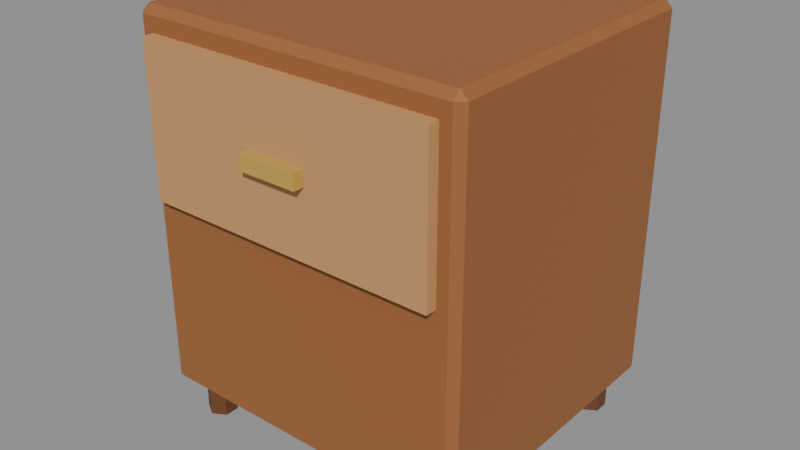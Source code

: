# Source: nightstand.blend  (saved by Blender 5.0.119; exported with 4.5.12 LTS)
import bpy
from mathutils import Matrix  # noqa: F401  (used for matrix-valued properties, if any)

bpy.ops.wm.read_factory_settings(use_empty=True)
scene = bpy.context.scene
scene.name = 'Scene'

# ---- materials (node trees are filled in below, after node groups)
mat_w_9a6236 = bpy.data.materials.new('W_9a6236')
mat_w_9a6236.diffuse_color = (0.6039, 0.3843, 0.2118, 1.0)
mat_w_6a3f22 = bpy.data.materials.new('W_6a3f22')
mat_w_6a3f22.diffuse_color = (0.4157, 0.2471, 0.1333, 1.0)
mat_w_c89560 = bpy.data.materials.new('W_c89560')
mat_w_c89560.diffuse_color = (0.7843, 0.5843, 0.3765, 1.0)
mat_m_c6a14a = bpy.data.materials.new('M_c6a14a')
mat_m_c6a14a.diffuse_color = (0.7765, 0.6314, 0.2902, 1.0)

# ---- material node trees
mat_w_9a6236.use_nodes = True; mat_w_9a6236.node_tree.nodes.clear()
_N = mat_w_9a6236.node_tree.nodes; _L = mat_w_9a6236.node_tree.links
n0 = _N.new('ShaderNodeBsdfPrincipled'); n0.name = 'Principled BSDF'; n0.location = (-200, 100)
n0.inputs[0].default_value = (0.3231, 0.1221, 0.03689, 1.0)
n0.inputs[2].default_value = 0.75
n1 = _N.new('ShaderNodeOutputMaterial'); n1.name = 'Material Output'; n1.location = (200, 100)
_L.new(n0.outputs[0], n1.inputs[0])
n1.is_active_output = True
mat_w_6a3f22.use_nodes = True; mat_w_6a3f22.node_tree.nodes.clear()
_N = mat_w_6a3f22.node_tree.nodes; _L = mat_w_6a3f22.node_tree.links
n0 = _N.new('ShaderNodeBsdfPrincipled'); n0.name = 'Principled BSDF'; n0.location = (-200, 100)
n0.inputs[0].default_value = (0.1441, 0.04971, 0.016, 1.0)
n0.inputs[2].default_value = 0.75
n1 = _N.new('ShaderNodeOutputMaterial'); n1.name = 'Material Output'; n1.location = (200, 100)
_L.new(n0.outputs[0], n1.inputs[0])
n1.is_active_output = True
mat_w_c89560.use_nodes = True; mat_w_c89560.node_tree.nodes.clear()
_N = mat_w_c89560.node_tree.nodes; _L = mat_w_c89560.node_tree.links
n0 = _N.new('ShaderNodeBsdfPrincipled'); n0.name = 'Principled BSDF'; n0.location = (-200, 100)
n0.inputs[0].default_value = (0.5776, 0.3005, 0.117, 1.0)
n0.inputs[2].default_value = 0.75
n1 = _N.new('ShaderNodeOutputMaterial'); n1.name = 'Material Output'; n1.location = (200, 100)
_L.new(n0.outputs[0], n1.inputs[0])
n1.is_active_output = True
mat_m_c6a14a.use_nodes = True; mat_m_c6a14a.node_tree.nodes.clear()
_N = mat_m_c6a14a.node_tree.nodes; _L = mat_m_c6a14a.node_tree.links
n0 = _N.new('ShaderNodeBsdfPrincipled'); n0.name = 'Principled BSDF'; n0.location = (-200, 100)
n0.inputs[0].default_value = (0.5647, 0.3564, 0.06848, 1.0)
n0.inputs[2].default_value = 0.75
n1 = _N.new('ShaderNodeOutputMaterial'); n1.name = 'Material Output'; n1.location = (200, 100)
_L.new(n0.outputs[0], n1.inputs[0])
n1.is_active_output = True

# ---- meshes
me_nightstand = bpy.data.meshes.new('nightstand')
me_nightstand.from_pydata([(-0.86, -0.76, 0.2), (-0.86, -0.8, 0.24), (-0.9, -0.76, 0.24), (-0.86, -0.8, 2.16), (-0.86, -0.76, 2.2), (-0.9, -0.76, 2.16), (-0.86, 0.76, 0.2), (-0.9, 0.76, 0.24), (-0.86, 0.8, 0.24), (-0.86, 0.76, 2.2), (-0.86, 0.8, 2.16), (-0.9, 0.76, 2.16), (0.86, -0.76, 0.2), (0.9, -0.76, 0.24), (0.86, -0.8, 0.24), (0.86, -0.76, 2.2), (0.86, -0.8, 2.16), (0.9, -0.76, 2.16), (0.86, 0.76, 0.2), (0.86, 0.8, 0.24), (0.9, 0.76, 0.24), (0.86, 0.76, 2.2), (0.9, 0.76, 2.16), (0.86, 0.8, 2.16), (0.74, 0.72, 0.0), (0.74, 0.72, 0.2), (0.8093, 0.68, 0.0), (0.8093, 0.68, 0.2), (0.8093, 0.6, 0.0), (0.8093, 0.6, 0.2), (0.74, 0.56, 0.0), (0.74, 0.56, 0.2), (0.6707, 0.6, 0.0), (0.6707, 0.6, 0.2), (0.6707, 0.68, 0.0), (0.6707, 0.68, 0.2), (0.74, -0.56, 0.0), (0.74, -0.56, 0.2), (0.8093, -0.6, 0.0), (0.8093, -0.6, 0.2), (0.8093, -0.68, 0.0), (0.8093, -0.68, 0.2), (0.74, -0.72, 0.0), (0.74, -0.72, 0.2), (0.6707, -0.68, 0.0), (0.6707, -0.68, 0.2), (0.6707, -0.6, 0.0), (0.6707, -0.6, 0.2), (-0.74, 0.72, 0.0), (-0.74, 0.72, 0.2), (-0.6707, 0.68, 0.0), (-0.6707, 0.68, 0.2), (-0.6707, 0.6, 0.0), (-0.6707, 0.6, 0.2), (-0.74, 0.56, 0.0), (-0.74, 0.56, 0.2), (-0.8093, 0.6, 0.0), (-0.8093, 0.6, 0.2), (-0.8093, 0.68, 0.0), (-0.8093, 0.68, 0.2), (-0.74, -0.56, 0.0), (-0.74, -0.56, 0.2), (-0.6707, -0.6, 0.0), (-0.6707, -0.6, 0.2), (-0.6707, -0.68, 0.0), (-0.6707, -0.68, 0.2), (-0.74, -0.72, 0.0), (-0.74, -0.72, 0.2), (-0.8093, -0.68, 0.0), (-0.8093, -0.68, 0.2), (-0.8093, -0.6, 0.0), (-0.8093, -0.6, 0.2), (-0.8, -0.86, 1.28), (-0.8, -0.86, 2.08), (-0.8, -0.78, 1.28), (-0.8, -0.78, 2.08), (0.8, -0.86, 1.28), (0.8, -0.86, 2.08), (0.8, -0.78, 1.28), (0.8, -0.78, 2.08), (-0.16, -0.92, 1.64), (-0.16, -0.92, 1.72), (-0.16, -0.84, 1.64), (-0.16, -0.84, 1.72), (0.16, -0.92, 1.64), (0.16, -0.92, 1.72), (0.16, -0.84, 1.64), (0.16, -0.84, 1.72)], [], [(0, 1, 2), (3, 4, 5), (6, 7, 8), (9, 10, 11), (12, 13, 14), (15, 16, 17), (18, 19, 20), (21, 22, 23), (6, 0, 2, 7), (1, 3, 5, 2), (4, 9, 11, 5), (10, 8, 7, 11), (18, 6, 8, 19), (9, 21, 23, 10), (22, 20, 19, 23), (12, 18, 20, 13), (21, 15, 17, 22), (16, 14, 13, 17), (0, 12, 14, 1), (15, 4, 3, 16), (6, 18, 12, 0), (2, 5, 11, 7), (14, 16, 3, 1), (21, 9, 4, 15), (8, 10, 23, 19), (20, 22, 17, 13), (24, 25, 27, 26), (26, 27, 29, 28), (28, 29, 31, 30), (30, 31, 33, 32), (27, 25, 35, 33, 31, 29), (32, 33, 35, 34), (34, 35, 25, 24), (24, 26, 28, 30, 32, 34), (36, 37, 39, 38), (38, 39, 41, 40), (40, 41, 43, 42), (42, 43, 45, 44), (39, 37, 47, 45, 43, 41), (44, 45, 47, 46), (46, 47, 37, 36), (36, 38, 40, 42, 44, 46), (48, 49, 51, 50), (50, 51, 53, 52), (52, 53, 55, 54), (54, 55, 57, 56), (51, 49, 59, 57, 55, 53), (56, 57, 59, 58), (58, 59, 49, 48), (48, 50, 52, 54, 56, 58), (60, 61, 63, 62), (62, 63, 65, 64), (64, 65, 67, 66), (66, 67, 69, 68), (63, 61, 71, 69, 67, 65), (68, 69, 71, 70), (70, 71, 61, 60), (60, 62, 64, 66, 68, 70), (72, 73, 75, 74), (74, 75, 79, 78), (78, 79, 77, 76), (76, 77, 73, 72), (74, 78, 76, 72), (79, 75, 73, 77), (80, 81, 83, 82), (82, 83, 87, 86), (86, 87, 85, 84), (84, 85, 81, 80), (82, 86, 84, 80), (87, 83, 81, 85)])
me_nightstand.polygons.foreach_set('material_index', [0, 0, 0, 0, 0, 0, 0, 0, 0, 0, 0, 0, 0, 0, 0, 0, 0, 0, 0, 0, 0, 0, 0, 0, 0, 0, 1, 1, 1, 1, 1, 1, 1, 1, 1, 1, 1, 1, 1, 1, 1, 1, 1, 1, 1, 1, 1, 1, 1, 1, 1, 1, 1, 1, 1, 1, 1, 1, 2, 2, 2, 2, 2, 2, 3, 3, 3, 3, 3, 3])
me_nightstand.materials.append(mat_w_9a6236)
me_nightstand.materials.append(mat_w_6a3f22)
me_nightstand.materials.append(mat_w_c89560)
me_nightstand.materials.append(mat_m_c6a14a)
me_nightstand.update()

# ---- objects
ob_nightstand = bpy.data.objects.new('nightstand', me_nightstand)
ob_col_b0 = bpy.data.objects.new('COL_b0', None)
ob_surf_0 = bpy.data.objects.new('SURF_0', None)

# ---- transforms, parenting, visibility, modifiers, constraints
ob_nightstand.location = (0.0, 0.0, 0.0)
ob_col_b0.parent = ob_nightstand
ob_col_b0.location = (0.0, 0.0, 1.2)
ob_col_b0.scale = (1.8, 1.6, 2.0)
ob_col_b0.empty_display_type = 'CUBE'
ob_col_b0.empty_display_size = 0.5
ob_col_b0.hide_render = True
ob_surf_0.parent = ob_nightstand
ob_surf_0.location = (-0.32, -0.08, 2.2)
ob_surf_0.scale = (0.8, 1.0, 0.2)
ob_surf_0.empty_display_type = 'CUBE'
ob_surf_0.empty_display_size = 0.5
ob_surf_0.hide_render = True

# ---- collection membership
scene.collection.objects.link(ob_nightstand)
scene.collection.objects.link(ob_col_b0)
scene.collection.objects.link(ob_surf_0)

# ---- scene / render settings (as saved in the file)
scene.frame_start = 1; scene.frame_end = 250; scene.frame_set(1)
scene.render.engine = 'BLENDER_EEVEE_NEXT'
scene.render.bake_bias = 0.0
scene.render.bake_samples = 0
scene.cycles.sampling_pattern = 'TABULATED_SOBOL'
scene.eevee.use_volume_custom_range = False
bpy.context.view_layer.update()

# ---- added for rendering (the .blend has no active camera and no usable light): camera, sun + grey world if the file has none
cam_auto = bpy.data.cameras.new('AutoCamera')
cam_auto.lens = 50.0
cam_auto.sensor_width = 36.0
cam_auto.clip_end = 1000.0
ob_auto_camera = bpy.data.objects.new('AutoCamera', cam_auto)
scene.collection.objects.link(ob_auto_camera)
ob_auto_camera.location = (3.07397, -3.74877, 3.55918)
ob_auto_camera.rotation_euler = (1.09748, -7.21219e-08, 0.694738)
scene.camera = ob_auto_camera
light_auto_sun = bpy.data.lights.new('AutoSun', 'SUN')
light_auto_sun.energy = 3.0
light_auto_sun.angle = 0.0523599
ob_auto_sun = bpy.data.objects.new('AutoSun', light_auto_sun)
scene.collection.objects.link(ob_auto_sun)
ob_auto_sun.rotation_euler = (0.872665, 0.174533, 0.523599)
if scene.world is None:
    world_auto = bpy.data.worlds.new('AutoWorld')
    world_auto.color = (0.3, 0.3, 0.3)
    scene.world = world_auto
bpy.context.view_layer.update()
